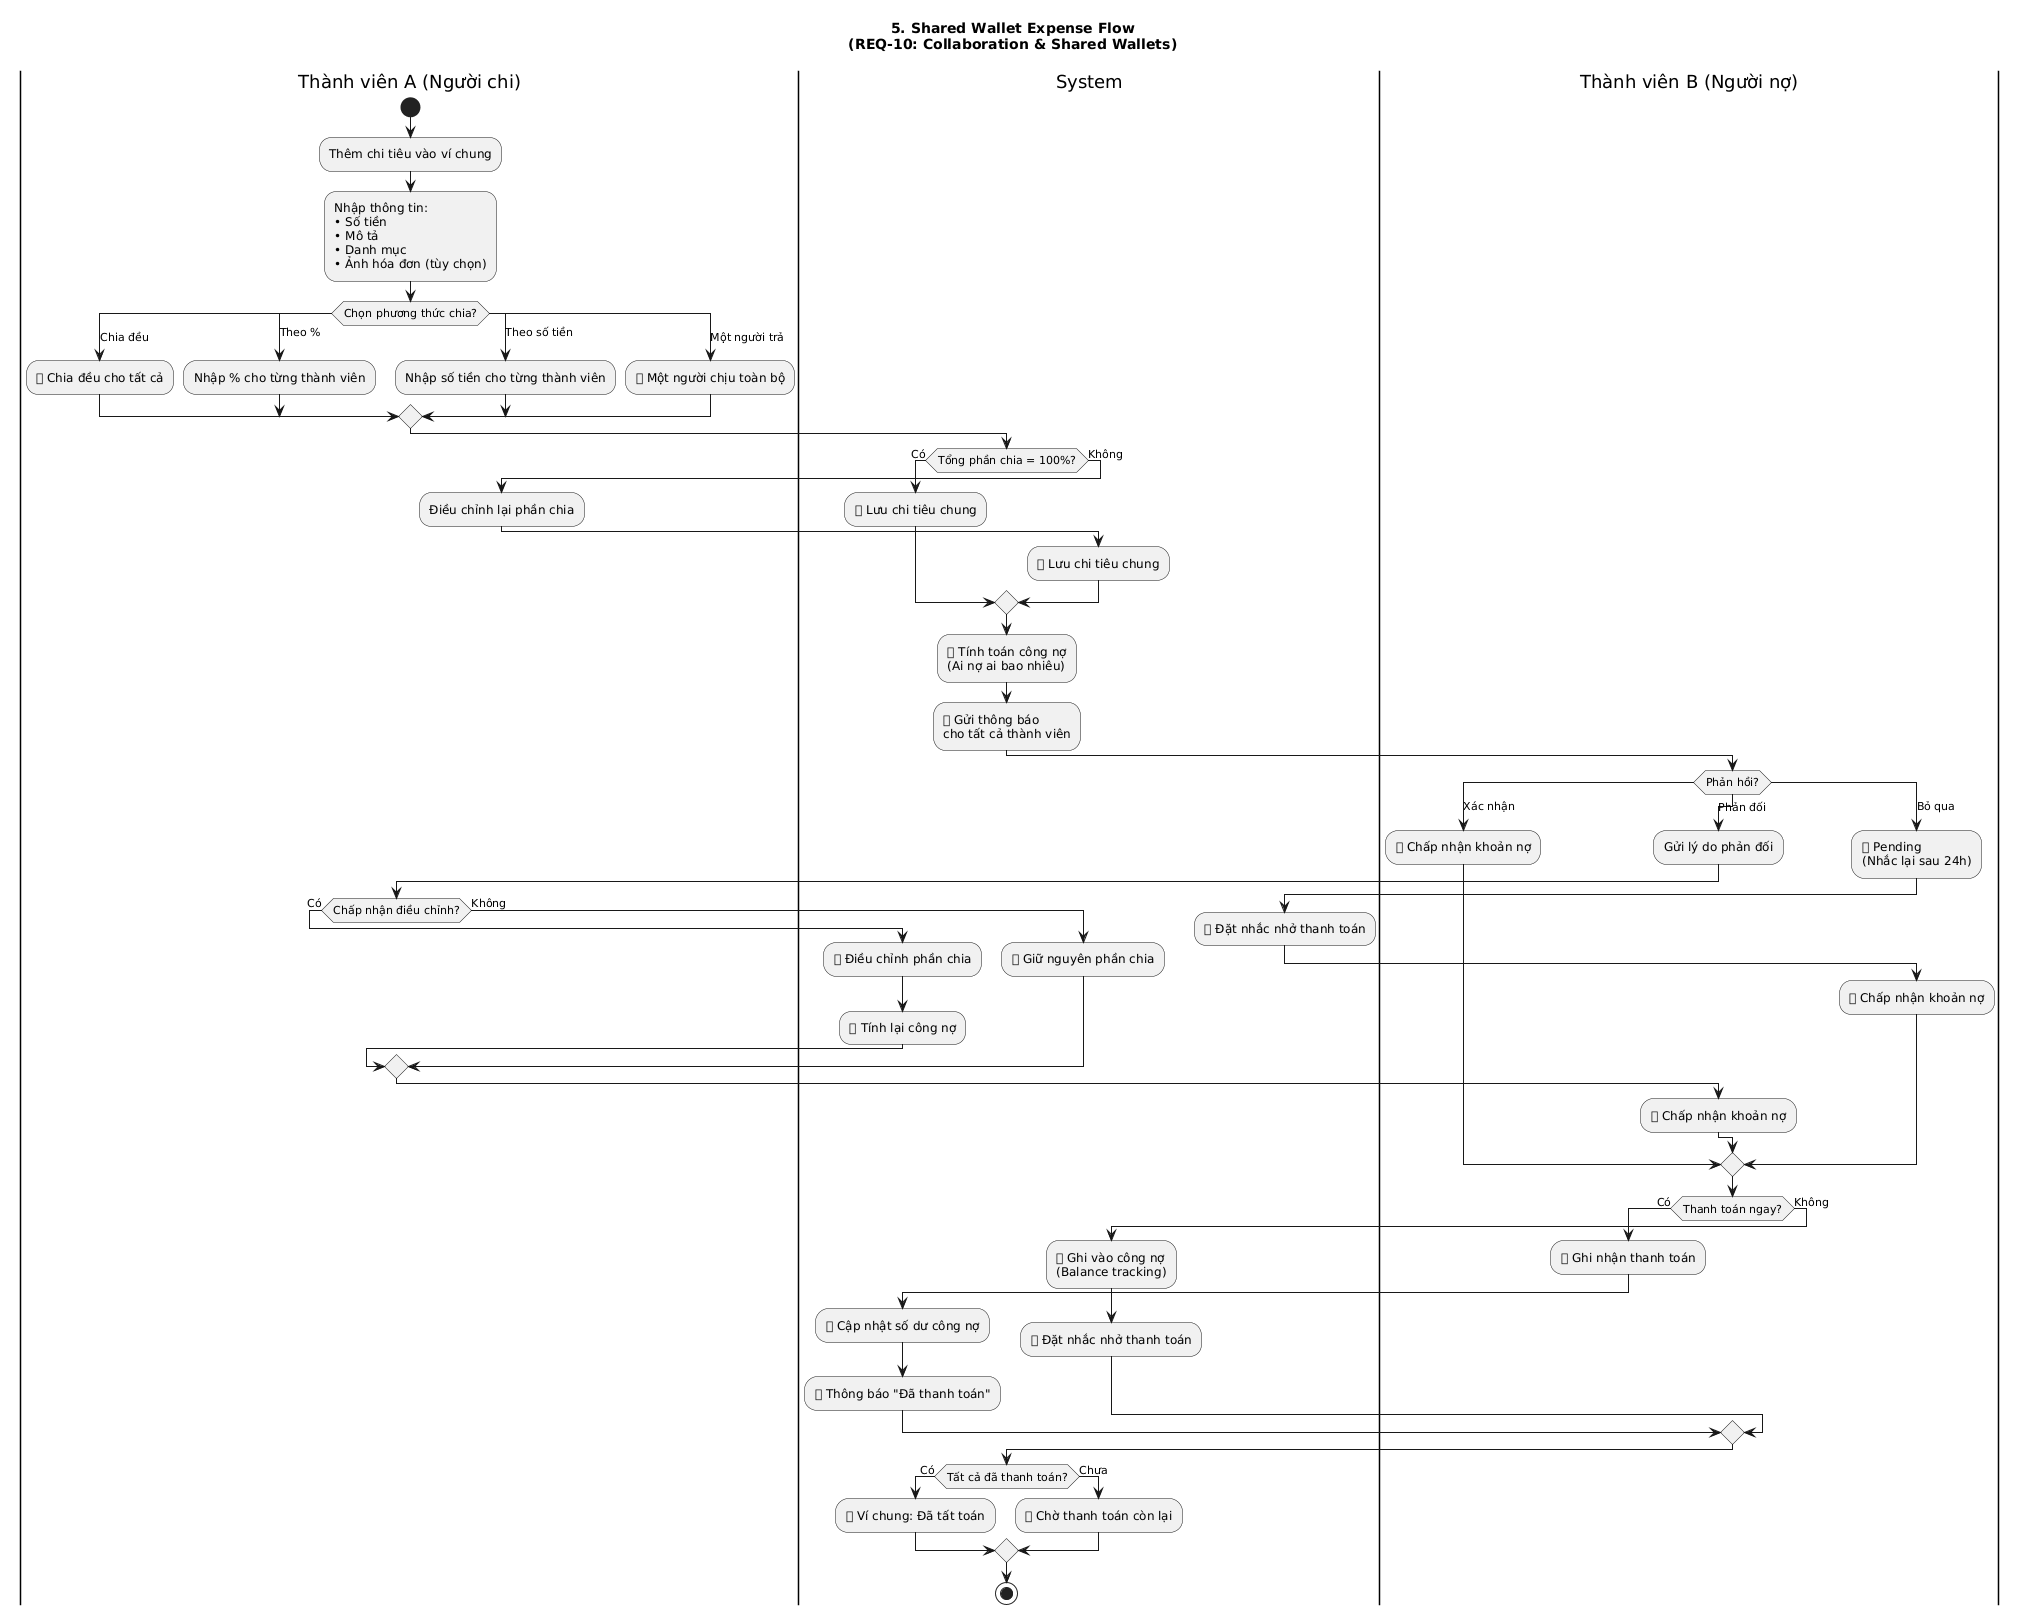

The diagram above was rendered by PlantUML. Its source (embedded in the PNG):
@startuml
title 5. Shared Wallet Expense Flow\n(REQ-10: Collaboration & Shared Wallets)

skinparam shadowing false

|Thành viên A (Người chi)|
start
:Thêm chi tiêu vào ví chung;
:Nhập thông tin:
• Số tiền
• Mô tả
• Danh mục
• Ảnh hóa đơn (tùy chọn);

switch (Chọn phương thức chia?)
case (Chia đều)
    :➗ Chia đều cho tất cả;
case (Theo %)
    :Nhập % cho từng thành viên;
case (Theo số tiền)
    :Nhập số tiền cho từng thành viên;
case (Một người trả)
    :💰 Một người chịu toàn bộ;
endswitch

|System|
if (Tổng phần chia = 100%?) then (Có)
    :💾 Lưu chi tiêu chung;
else (Không)
    |Thành viên A (Người chi)|
    :Điều chỉnh lại phần chia;
    |System|
    :💾 Lưu chi tiêu chung;
endif

:🧮 Tính toán công nợ
(Ai nợ ai bao nhiêu);

:🔔 Gửi thông báo
cho tất cả thành viên;

|Thành viên B (Người nợ)|
switch (Phản hồi?)
case (Xác nhận)
    :✅ Chấp nhận khoản nợ;
case (Phản đối)
    :Gửi lý do phản đối;
    |Thành viên A (Người chi)|
    if (Chấp nhận điều chỉnh?) then (Có)
        |System|
        :🔄 Điều chỉnh phần chia;
        :🧮 Tính lại công nợ;
    else (Không)
        :📌 Giữ nguyên phần chia;
    endif
    |Thành viên B (Người nợ)|
    :✅ Chấp nhận khoản nợ;
case (Bỏ qua)
    :⏳ Pending
    (Nhắc lại sau 24h);
    |System|
    :⏰ Đặt nhắc nhở thanh toán;
    |Thành viên B (Người nợ)|
    :✅ Chấp nhận khoản nợ;
endswitch

if (Thanh toán ngay?) then (Có)
    :💳 Ghi nhận thanh toán;
    |System|
    :🔄 Cập nhật số dư công nợ;
    :🔔 Thông báo "Đã thanh toán";
else (Không)
    :📝 Ghi vào công nợ
    (Balance tracking);
    |System|
    :⏰ Đặt nhắc nhở thanh toán;
endif

if (Tất cả đã thanh toán?) then (Có)
    :✅ Ví chung: Đã tất toán;
else (Chưa)
    :⏳ Chờ thanh toán còn lại;
endif

stop
@enduml